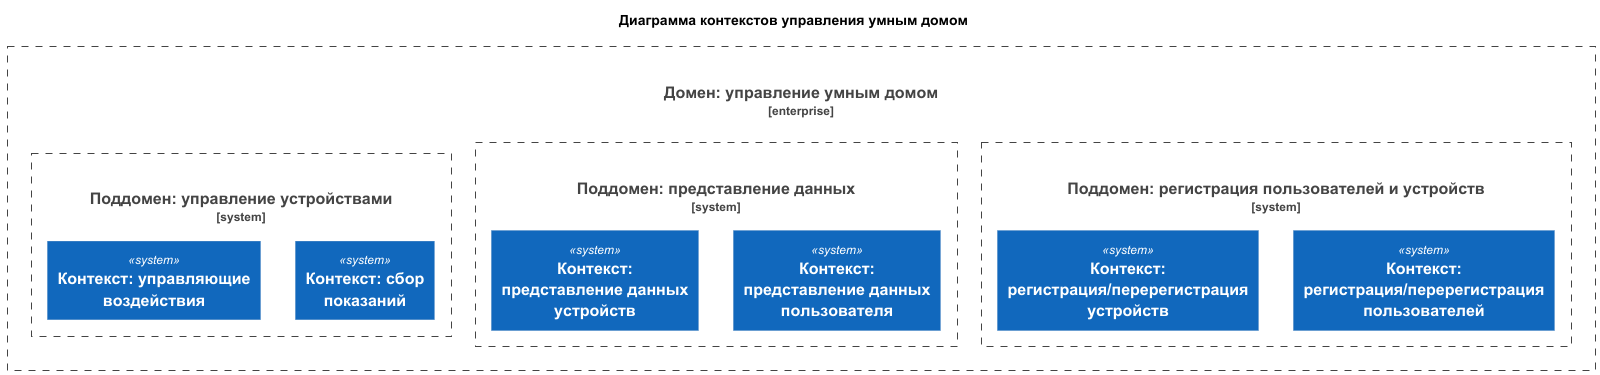

The diagram above was rendered by PlantUML. Its source (embedded in the PNG):
@startuml

!include ../templates/C4.puml
!include ../templates/C4_Context.puml
!include ../templates/C4_Component.puml
!include ../templates/C4_Container.puml

Title "Диаграмма контекстов управления умным домом"

Enterprise_Boundary(domain, "Домен: управление умным домом"){
    System_Boundary(registration, "Поддомен: регистрация пользователей и устройств"){
        System(user_registration, "Контекст: регистрация/перерегистрация пользователей")
        System(device_registration, "Контекст: регистрация/перерегистрация устройств")
    }
    System_Boundary(presentation, "Поддомен: представление данных"){
        System(user_presentation, "Контекст: представление данных пользователя")
        System(device_presentation, "Контекст: представление данных устройств")
    }
    System_Boundary(control, "Поддомен: управление устройствами"){
        System(input, "Контекст: сбор показаний")
        System(output, "Контекст: управляющие воздействия")
    }
}

@enduml